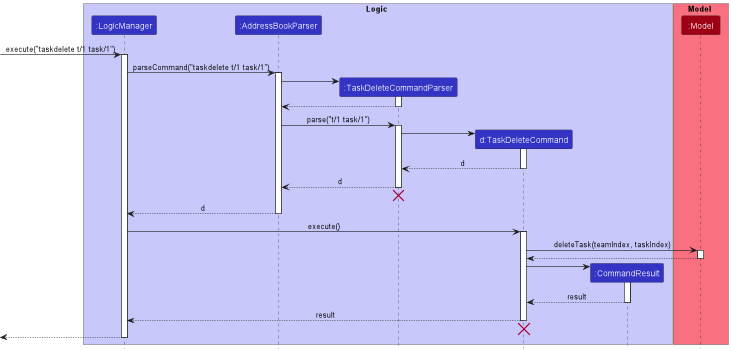

The diagram above was rendered by PlantUML. Its source (embedded in the PNG):
@startuml
!include style.puml

box Logic LOGIC_COLOR_T1
participant ":LogicManager" as LogicManager LOGIC_COLOR
participant ":AddressBookParser" as AddressBookParser LOGIC_COLOR
participant ":TaskDeleteCommandParser" as TaskDeleteCommandParser LOGIC_COLOR
participant "d:TaskDeleteCommand" as TaskDeleteCommand LOGIC_COLOR
participant ":CommandResult" as CommandResult LOGIC_COLOR
end box

box Model MODEL_COLOR_T1
participant ":Model" as Model MODEL_COLOR
end box

[-> LogicManager : execute("taskdelete t/1 task/1")
activate LogicManager

LogicManager -> AddressBookParser : parseCommand("taskdelete t/1 task/1")
activate AddressBookParser

create TaskDeleteCommandParser
AddressBookParser -> TaskDeleteCommandParser
activate TaskDeleteCommandParser

TaskDeleteCommandParser --> AddressBookParser
deactivate TaskDeleteCommandParser

AddressBookParser -> TaskDeleteCommandParser : parse("t/1 task/1")
activate TaskDeleteCommandParser

create TaskDeleteCommand
TaskDeleteCommandParser -> TaskDeleteCommand
activate TaskDeleteCommand

TaskDeleteCommand --> TaskDeleteCommandParser : d
deactivate TaskDeleteCommand

TaskDeleteCommandParser --> AddressBookParser : d
deactivate TaskDeleteCommandParser
'Hidden arrow to position the destroy marker below the end of the activation bar.
TaskDeleteCommandParser -[hidden]-> AddressBookParser
destroy TaskDeleteCommandParser

AddressBookParser --> LogicManager : d
deactivate AddressBookParser

LogicManager -> TaskDeleteCommand : execute()
activate TaskDeleteCommand

TaskDeleteCommand -> Model : deleteTask(teamIndex, taskIndex)
activate Model

Model --> TaskDeleteCommand
deactivate Model

create CommandResult
TaskDeleteCommand -> CommandResult
activate CommandResult

CommandResult --> TaskDeleteCommand : result
deactivate CommandResult

TaskDeleteCommand --> LogicManager : result
deactivate TaskDeleteCommand

TaskDeleteCommand -[hidden]-> LogicManager
destroy TaskDeleteCommand

[<--LogicManager
deactivate LogicManager
@enduml